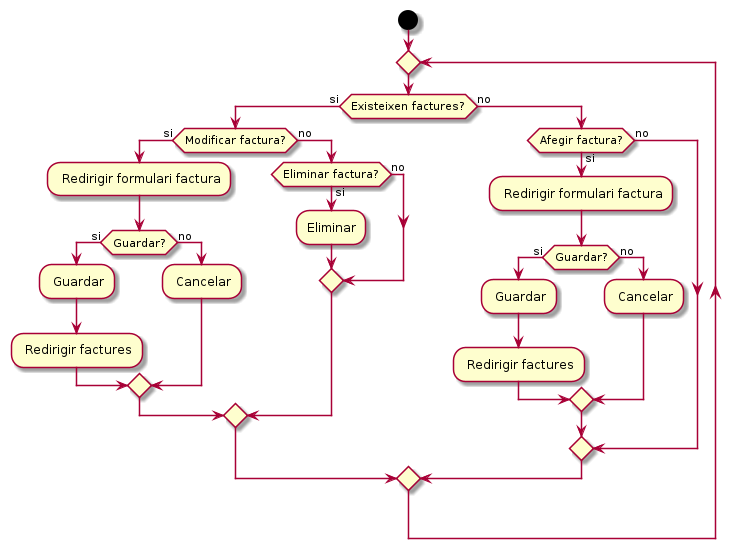

The diagram above was rendered by PlantUML. Its source (embedded in the PNG):
@startuml

start
repeat
if (Existeixen factures?) then (si)
    if (Modificar factura?) then (si)
        : Redirigir formulari factura;
        if (Guardar?) then (si)
            : Guardar;
            : Redirigir factures;
        else (no)
            : Cancelar;
        endif
    else (no)
        if (Eliminar factura?) then (si)
            :Eliminar;
        else (no)
        endif
    endif
else (no)
    if (Afegir factura?) then (si)
        : Redirigir formulari factura;
        if (Guardar?) then (si)
            : Guardar;
            : Redirigir factures;
        else (no)
            : Cancelar;
        endif
    else (no)
    endif
endif

@enduml